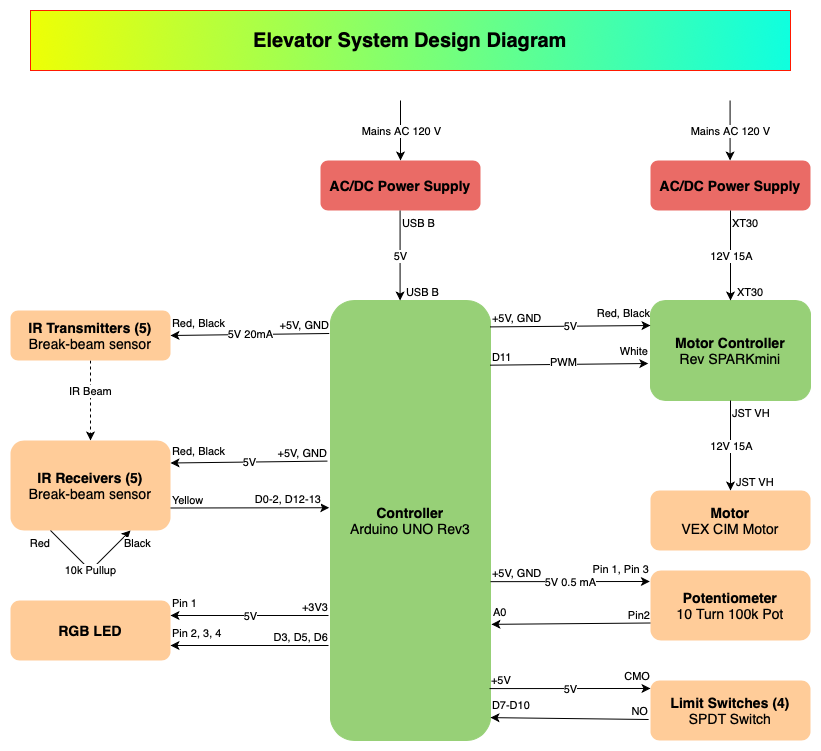

The diagram above was exported from draw.io. Its source (the exported page's mxGraphModel, read from the mxfile embedded in the PNG):
<mxGraphModel dx="1306" dy="842" grid="1" gridSize="10" guides="1" tooltips="1" connect="1" arrows="1" fold="1" page="1" pageScale="1" pageWidth="1100" pageHeight="850" math="0" shadow="0">
  <root>
    <mxCell id="0" />
    <mxCell id="1" parent="0" />
    <mxCell id="oXKii4iS5AP7uyWV6Tj--1" value="&lt;font style=&quot;font-size: 14px;&quot;&gt;&lt;b&gt;Controller&lt;/b&gt;&lt;/font&gt;&lt;div style=&quot;font-size: 14px;&quot;&gt;Arduino UNO Rev3&lt;/div&gt;" style="rounded=1;whiteSpace=wrap;html=1;fillColor=#97D077;strokeColor=#97D077;points=[[0,0,0,0,0],[0,0.25,0,0,0],[0,0.5,0,0,0],[0,0.75,0,0,0],[0,1,0,0,0],[0.25,0,0,0,0],[0.25,1,0,0,0],[0.5,0,0,0,0],[0.5,1,0,0,0],[0.75,0,0,0,0],[0.75,1,0,0,0],[1,0,0,0,0],[1,0.25,0,0,0],[1,0.5,0,0,0],[1,0.75,0,0,0],[1,1,0,0,0]];" parent="1" vertex="1">
      <mxGeometry x="470" y="330" width="160" height="440" as="geometry" />
    </mxCell>
    <mxCell id="oXKii4iS5AP7uyWV6Tj--2" value="&lt;font style=&quot;font-size: 14px;&quot;&gt;&lt;b&gt;Motor Controller&lt;/b&gt;&lt;/font&gt;&lt;div style=&quot;font-size: 14px;&quot;&gt;Rev SPARKmini&lt;/div&gt;" style="rounded=1;whiteSpace=wrap;html=1;fillColor=#97D077;strokeColor=#97D077;" parent="1" vertex="1">
      <mxGeometry x="790" y="330" width="160" height="100" as="geometry" />
    </mxCell>
    <mxCell id="oXKii4iS5AP7uyWV6Tj--6" value="" style="endArrow=classic;html=1;rounded=0;exitX=0.997;exitY=0.06;exitDx=0;exitDy=0;entryX=0;entryY=0.25;entryDx=0;entryDy=0;exitPerimeter=0;" parent="1" source="oXKii4iS5AP7uyWV6Tj--1" target="oXKii4iS5AP7uyWV6Tj--2" edge="1">
      <mxGeometry relative="1" as="geometry">
        <mxPoint x="520" y="440" as="sourcePoint" />
        <mxPoint x="680" y="440" as="targetPoint" />
      </mxGeometry>
    </mxCell>
    <mxCell id="oXKii4iS5AP7uyWV6Tj--7" value="5V" style="edgeLabel;resizable=0;html=1;;align=center;verticalAlign=middle;" parent="oXKii4iS5AP7uyWV6Tj--6" connectable="0" vertex="1">
      <mxGeometry relative="1" as="geometry" />
    </mxCell>
    <mxCell id="oXKii4iS5AP7uyWV6Tj--8" value="+5V, GND" style="edgeLabel;resizable=0;html=1;;align=left;verticalAlign=bottom;" parent="oXKii4iS5AP7uyWV6Tj--6" connectable="0" vertex="1">
      <mxGeometry x="-1" relative="1" as="geometry" />
    </mxCell>
    <mxCell id="oXKii4iS5AP7uyWV6Tj--9" value="Red, Black" style="edgeLabel;resizable=0;html=1;;align=right;verticalAlign=bottom;" parent="oXKii4iS5AP7uyWV6Tj--6" connectable="0" vertex="1">
      <mxGeometry x="1" relative="1" as="geometry">
        <mxPoint y="-4" as="offset" />
      </mxGeometry>
    </mxCell>
    <mxCell id="oXKii4iS5AP7uyWV6Tj--18" value="" style="endArrow=classic;html=1;rounded=0;exitX=0.997;exitY=0.147;exitDx=0;exitDy=0;entryX=-0.014;entryY=0.63;entryDx=0;entryDy=0;exitPerimeter=0;entryPerimeter=0;" parent="1" source="oXKii4iS5AP7uyWV6Tj--1" target="oXKii4iS5AP7uyWV6Tj--2" edge="1">
      <mxGeometry relative="1" as="geometry">
        <mxPoint x="610" y="440" as="sourcePoint" />
        <mxPoint x="780" y="440" as="targetPoint" />
      </mxGeometry>
    </mxCell>
    <mxCell id="oXKii4iS5AP7uyWV6Tj--19" value="D11" style="edgeLabel;resizable=0;html=1;;align=left;verticalAlign=bottom;" parent="oXKii4iS5AP7uyWV6Tj--18" connectable="0" vertex="1">
      <mxGeometry x="-1" relative="1" as="geometry" />
    </mxCell>
    <mxCell id="oXKii4iS5AP7uyWV6Tj--20" value="White" style="edgeLabel;resizable=0;html=1;;align=right;verticalAlign=bottom;" parent="oXKii4iS5AP7uyWV6Tj--18" connectable="0" vertex="1">
      <mxGeometry x="1" relative="1" as="geometry">
        <mxPoint y="-4" as="offset" />
      </mxGeometry>
    </mxCell>
    <mxCell id="oXKii4iS5AP7uyWV6Tj--21" value="PWM" style="edgeLabel;html=1;align=center;verticalAlign=middle;resizable=0;points=[];" parent="oXKii4iS5AP7uyWV6Tj--18" connectable="0" vertex="1">
      <mxGeometry x="0.0673" y="2" relative="1" as="geometry">
        <mxPoint x="-11" as="offset" />
      </mxGeometry>
    </mxCell>
    <mxCell id="oXKii4iS5AP7uyWV6Tj--23" value="&lt;b style=&quot;font-size: 14px;&quot;&gt;AC/DC Power Supply&lt;/b&gt;" style="rounded=1;whiteSpace=wrap;html=1;fillColor=#EA6B66;strokeColor=none;" parent="1" vertex="1">
      <mxGeometry x="790" y="190" width="160" height="50" as="geometry" />
    </mxCell>
    <mxCell id="oXKii4iS5AP7uyWV6Tj--24" value="" style="endArrow=classic;html=1;rounded=0;exitX=0.5;exitY=1;exitDx=0;exitDy=0;entryX=0.5;entryY=0;entryDx=0;entryDy=0;" parent="1" source="oXKii4iS5AP7uyWV6Tj--23" target="oXKii4iS5AP7uyWV6Tj--2" edge="1">
      <mxGeometry relative="1" as="geometry">
        <mxPoint x="630" y="365" as="sourcePoint" />
        <mxPoint x="800" y="365" as="targetPoint" />
      </mxGeometry>
    </mxCell>
    <mxCell id="oXKii4iS5AP7uyWV6Tj--25" value="12V 15A" style="edgeLabel;resizable=0;html=1;;align=center;verticalAlign=middle;" parent="oXKii4iS5AP7uyWV6Tj--24" connectable="0" vertex="1">
      <mxGeometry relative="1" as="geometry" />
    </mxCell>
    <mxCell id="oXKii4iS5AP7uyWV6Tj--26" value="XT30" style="edgeLabel;resizable=0;html=1;;align=left;verticalAlign=top;" parent="oXKii4iS5AP7uyWV6Tj--24" connectable="0" vertex="1">
      <mxGeometry x="-1" relative="1" as="geometry" />
    </mxCell>
    <mxCell id="oXKii4iS5AP7uyWV6Tj--27" value="XT30" style="edgeLabel;resizable=0;html=1;;align=left;verticalAlign=bottom;" parent="oXKii4iS5AP7uyWV6Tj--24" connectable="0" vertex="1">
      <mxGeometry x="1" relative="1" as="geometry">
        <mxPoint x="5" as="offset" />
      </mxGeometry>
    </mxCell>
    <mxCell id="oXKii4iS5AP7uyWV6Tj--28" value="&lt;font style=&quot;font-size: 14px;&quot;&gt;&lt;b&gt;Motor&lt;/b&gt;&lt;/font&gt;&lt;div style=&quot;font-size: 14px;&quot;&gt;VEX CIM Motor&lt;/div&gt;" style="rounded=1;whiteSpace=wrap;html=1;fillColor=#ffcc99;strokeColor=none;" parent="1" vertex="1">
      <mxGeometry x="790" y="520" width="160" height="60" as="geometry" />
    </mxCell>
    <mxCell id="oXKii4iS5AP7uyWV6Tj--29" value="" style="endArrow=classic;html=1;rounded=0;exitX=0.5;exitY=1;exitDx=0;exitDy=0;" parent="1" source="oXKii4iS5AP7uyWV6Tj--2" target="oXKii4iS5AP7uyWV6Tj--28" edge="1">
      <mxGeometry relative="1" as="geometry">
        <mxPoint x="860" y="430" as="sourcePoint" />
        <mxPoint x="860" y="500" as="targetPoint" />
      </mxGeometry>
    </mxCell>
    <mxCell id="oXKii4iS5AP7uyWV6Tj--30" value="12V 15A" style="edgeLabel;resizable=0;html=1;;align=center;verticalAlign=middle;" parent="oXKii4iS5AP7uyWV6Tj--29" connectable="0" vertex="1">
      <mxGeometry relative="1" as="geometry" />
    </mxCell>
    <mxCell id="oXKii4iS5AP7uyWV6Tj--31" value="JST VH" style="edgeLabel;resizable=0;html=1;;align=left;verticalAlign=top;" parent="oXKii4iS5AP7uyWV6Tj--29" connectable="0" vertex="1">
      <mxGeometry x="-1" relative="1" as="geometry" />
    </mxCell>
    <mxCell id="oXKii4iS5AP7uyWV6Tj--32" value="JST VH" style="edgeLabel;resizable=0;html=1;;align=left;verticalAlign=bottom;" parent="oXKii4iS5AP7uyWV6Tj--29" connectable="0" vertex="1">
      <mxGeometry x="1" relative="1" as="geometry">
        <mxPoint x="4" as="offset" />
      </mxGeometry>
    </mxCell>
    <mxCell id="oXKii4iS5AP7uyWV6Tj--33" value="&lt;b style=&quot;font-size: 14px;&quot;&gt;AC/DC Power Supply&lt;/b&gt;" style="rounded=1;whiteSpace=wrap;html=1;fillColor=#EA6B66;strokeColor=none;" parent="1" vertex="1">
      <mxGeometry x="460" y="190" width="160" height="50" as="geometry" />
    </mxCell>
    <mxCell id="oXKii4iS5AP7uyWV6Tj--35" value="" style="endArrow=classic;html=1;rounded=0;exitX=0.5;exitY=1;exitDx=0;exitDy=0;entryX=0.5;entryY=0;entryDx=0;entryDy=0;" parent="1" edge="1">
      <mxGeometry relative="1" as="geometry">
        <mxPoint x="539.5799999999999" y="240" as="sourcePoint" />
        <mxPoint x="539.5799999999999" y="330" as="targetPoint" />
      </mxGeometry>
    </mxCell>
    <mxCell id="oXKii4iS5AP7uyWV6Tj--36" value="5V" style="edgeLabel;resizable=0;html=1;;align=center;verticalAlign=middle;" parent="oXKii4iS5AP7uyWV6Tj--35" connectable="0" vertex="1">
      <mxGeometry relative="1" as="geometry" />
    </mxCell>
    <mxCell id="oXKii4iS5AP7uyWV6Tj--37" value="USB B" style="edgeLabel;resizable=0;html=1;;align=left;verticalAlign=top;" parent="oXKii4iS5AP7uyWV6Tj--35" connectable="0" vertex="1">
      <mxGeometry x="-1" relative="1" as="geometry" />
    </mxCell>
    <mxCell id="oXKii4iS5AP7uyWV6Tj--38" value="USB B" style="edgeLabel;resizable=0;html=1;;align=left;verticalAlign=bottom;" parent="oXKii4iS5AP7uyWV6Tj--35" connectable="0" vertex="1">
      <mxGeometry x="1" relative="1" as="geometry">
        <mxPoint x="4" as="offset" />
      </mxGeometry>
    </mxCell>
    <mxCell id="oXKii4iS5AP7uyWV6Tj--40" value="" style="endArrow=classic;html=1;rounded=0;entryX=0.5;entryY=0;entryDx=0;entryDy=0;" parent="1" target="oXKii4iS5AP7uyWV6Tj--33" edge="1">
      <mxGeometry relative="1" as="geometry">
        <mxPoint x="540" y="130" as="sourcePoint" />
        <mxPoint x="640" y="360" as="targetPoint" />
      </mxGeometry>
    </mxCell>
    <mxCell id="oXKii4iS5AP7uyWV6Tj--41" value="Mains AC 120 V" style="edgeLabel;resizable=0;html=1;;align=center;verticalAlign=middle;" parent="oXKii4iS5AP7uyWV6Tj--40" connectable="0" vertex="1">
      <mxGeometry relative="1" as="geometry" />
    </mxCell>
    <mxCell id="oXKii4iS5AP7uyWV6Tj--43" value="" style="endArrow=classic;html=1;rounded=0;entryX=0.5;entryY=0;entryDx=0;entryDy=0;" parent="1" edge="1">
      <mxGeometry relative="1" as="geometry">
        <mxPoint x="869.5799999999999" y="130" as="sourcePoint" />
        <mxPoint x="869.5799999999999" y="190" as="targetPoint" />
      </mxGeometry>
    </mxCell>
    <mxCell id="oXKii4iS5AP7uyWV6Tj--44" value="Mains AC 120 V" style="edgeLabel;resizable=0;html=1;;align=center;verticalAlign=middle;" parent="oXKii4iS5AP7uyWV6Tj--43" connectable="0" vertex="1">
      <mxGeometry relative="1" as="geometry" />
    </mxCell>
    <mxCell id="oXKii4iS5AP7uyWV6Tj--58" style="edgeStyle=orthogonalEdgeStyle;rounded=0;orthogonalLoop=1;jettySize=auto;html=1;exitX=0.5;exitY=1;exitDx=0;exitDy=0;entryX=0.5;entryY=0;entryDx=0;entryDy=0;dashed=1;" parent="1" source="oXKii4iS5AP7uyWV6Tj--45" target="oXKii4iS5AP7uyWV6Tj--56" edge="1">
      <mxGeometry relative="1" as="geometry" />
    </mxCell>
    <mxCell id="oXKii4iS5AP7uyWV6Tj--59" value="IR Beam" style="edgeLabel;html=1;align=center;verticalAlign=middle;resizable=0;points=[];" parent="oXKii4iS5AP7uyWV6Tj--58" connectable="0" vertex="1">
      <mxGeometry x="-0.2583" y="-1" relative="1" as="geometry">
        <mxPoint as="offset" />
      </mxGeometry>
    </mxCell>
    <mxCell id="oXKii4iS5AP7uyWV6Tj--45" value="&lt;font style=&quot;font-size: 14px;&quot;&gt;&lt;b&gt;IR Transmitters (5)&lt;/b&gt;&lt;/font&gt;&lt;div&gt;&lt;span style=&quot;font-size: 14px;&quot;&gt;Break-beam sensor&lt;/span&gt;&lt;/div&gt;" style="rounded=1;whiteSpace=wrap;html=1;fillColor=#ffcc99;strokeColor=none;" parent="1" vertex="1">
      <mxGeometry x="150" y="340" width="160" height="50" as="geometry" />
    </mxCell>
    <mxCell id="oXKii4iS5AP7uyWV6Tj--46" value="" style="endArrow=classic;html=1;rounded=0;entryX=1;entryY=0.5;entryDx=0;entryDy=0;exitX=-0.008;exitY=0.075;exitDx=0;exitDy=0;exitPerimeter=0;" parent="1" source="oXKii4iS5AP7uyWV6Tj--1" target="oXKii4iS5AP7uyWV6Tj--45" edge="1">
      <mxGeometry relative="1" as="geometry">
        <mxPoint x="450" y="353" as="sourcePoint" />
        <mxPoint x="320" y="330" as="targetPoint" />
      </mxGeometry>
    </mxCell>
    <mxCell id="oXKii4iS5AP7uyWV6Tj--47" value="5V 20mA" style="edgeLabel;resizable=0;html=1;;align=center;verticalAlign=middle;" parent="oXKii4iS5AP7uyWV6Tj--46" connectable="0" vertex="1">
      <mxGeometry relative="1" as="geometry" />
    </mxCell>
    <mxCell id="oXKii4iS5AP7uyWV6Tj--48" value="+5V, GND" style="edgeLabel;resizable=0;html=1;;align=right;verticalAlign=bottom;" parent="oXKii4iS5AP7uyWV6Tj--46" connectable="0" vertex="1">
      <mxGeometry x="-1" relative="1" as="geometry" />
    </mxCell>
    <mxCell id="oXKii4iS5AP7uyWV6Tj--49" value="Red, Black" style="edgeLabel;resizable=0;html=1;;align=left;verticalAlign=bottom;" parent="oXKii4iS5AP7uyWV6Tj--46" connectable="0" vertex="1">
      <mxGeometry x="1" relative="1" as="geometry">
        <mxPoint y="-4" as="offset" />
      </mxGeometry>
    </mxCell>
    <mxCell id="oXKii4iS5AP7uyWV6Tj--56" value="&lt;font style=&quot;font-size: 14px;&quot;&gt;&lt;b&gt;IR Receivers (5)&lt;/b&gt;&lt;/font&gt;&lt;div&gt;&lt;span style=&quot;font-size: 14px;&quot;&gt;Break-beam sensor&lt;/span&gt;&lt;/div&gt;" style="rounded=1;whiteSpace=wrap;html=1;fillColor=#ffcc99;strokeColor=none;" parent="1" vertex="1">
      <mxGeometry x="150" y="470" width="160" height="90" as="geometry" />
    </mxCell>
    <mxCell id="oXKii4iS5AP7uyWV6Tj--60" value="" style="endArrow=classic;html=1;rounded=0;entryX=1;entryY=0.25;entryDx=0;entryDy=0;exitX=-0.019;exitY=0.365;exitDx=0;exitDy=0;exitPerimeter=0;" parent="1" source="oXKii4iS5AP7uyWV6Tj--1" target="oXKii4iS5AP7uyWV6Tj--56" edge="1">
      <mxGeometry relative="1" as="geometry">
        <mxPoint x="459" y="490" as="sourcePoint" />
        <mxPoint x="320" y="482.58000000000004" as="targetPoint" />
      </mxGeometry>
    </mxCell>
    <mxCell id="oXKii4iS5AP7uyWV6Tj--61" value="5V" style="edgeLabel;resizable=0;html=1;;align=center;verticalAlign=middle;" parent="oXKii4iS5AP7uyWV6Tj--60" connectable="0" vertex="1">
      <mxGeometry relative="1" as="geometry" />
    </mxCell>
    <mxCell id="oXKii4iS5AP7uyWV6Tj--62" value="+5V, GND" style="edgeLabel;resizable=0;html=1;;align=right;verticalAlign=bottom;" parent="oXKii4iS5AP7uyWV6Tj--60" connectable="0" vertex="1">
      <mxGeometry x="-1" relative="1" as="geometry" />
    </mxCell>
    <mxCell id="oXKii4iS5AP7uyWV6Tj--63" value="Red, Black" style="edgeLabel;resizable=0;html=1;;align=left;verticalAlign=bottom;" parent="oXKii4iS5AP7uyWV6Tj--60" connectable="0" vertex="1">
      <mxGeometry x="1" relative="1" as="geometry">
        <mxPoint y="-4" as="offset" />
      </mxGeometry>
    </mxCell>
    <mxCell id="oXKii4iS5AP7uyWV6Tj--74" value="" style="endArrow=classic;html=1;rounded=0;entryX=-0.008;entryY=0.471;entryDx=0;entryDy=0;entryPerimeter=0;exitX=1;exitY=0.75;exitDx=0;exitDy=0;" parent="1" source="oXKii4iS5AP7uyWV6Tj--56" target="oXKii4iS5AP7uyWV6Tj--1" edge="1">
      <mxGeometry relative="1" as="geometry">
        <mxPoint x="320" y="530" as="sourcePoint" />
        <mxPoint x="520" y="390" as="targetPoint" />
      </mxGeometry>
    </mxCell>
    <mxCell id="oXKii4iS5AP7uyWV6Tj--76" value="Yellow" style="edgeLabel;resizable=0;html=1;;align=left;verticalAlign=bottom;" parent="oXKii4iS5AP7uyWV6Tj--74" connectable="0" vertex="1">
      <mxGeometry x="-1" relative="1" as="geometry" />
    </mxCell>
    <mxCell id="oXKii4iS5AP7uyWV6Tj--77" value="D0-2, D12-13" style="edgeLabel;resizable=0;html=1;;align=right;verticalAlign=bottom;" parent="oXKii4iS5AP7uyWV6Tj--74" connectable="0" vertex="1">
      <mxGeometry x="1" relative="1" as="geometry">
        <mxPoint x="-8" as="offset" />
      </mxGeometry>
    </mxCell>
    <mxCell id="oXKii4iS5AP7uyWV6Tj--78" value="&lt;span style=&quot;font-size: 14px;&quot;&gt;&lt;b&gt;Potentiometer&lt;/b&gt;&lt;/span&gt;&lt;br&gt;&lt;div&gt;&lt;span style=&quot;font-size: 14px;&quot;&gt;10 Turn 100k Pot&lt;/span&gt;&lt;/div&gt;" style="rounded=1;whiteSpace=wrap;html=1;fillColor=#ffcc99;strokeColor=none;" parent="1" vertex="1">
      <mxGeometry x="790" y="600" width="160" height="70" as="geometry" />
    </mxCell>
    <mxCell id="oXKii4iS5AP7uyWV6Tj--79" value="" style="endArrow=classic;html=1;rounded=0;exitX=1;exitY=0.639;exitDx=0;exitDy=0;exitPerimeter=0;entryX=-0.004;entryY=0.157;entryDx=0;entryDy=0;entryPerimeter=0;" parent="1" source="oXKii4iS5AP7uyWV6Tj--1" target="oXKii4iS5AP7uyWV6Tj--78" edge="1">
      <mxGeometry relative="1" as="geometry">
        <mxPoint x="650" y="642" as="sourcePoint" />
        <mxPoint x="760" y="642" as="targetPoint" />
      </mxGeometry>
    </mxCell>
    <mxCell id="oXKii4iS5AP7uyWV6Tj--80" value="5V 0.5 mA" style="edgeLabel;resizable=0;html=1;;align=center;verticalAlign=middle;" parent="oXKii4iS5AP7uyWV6Tj--79" connectable="0" vertex="1">
      <mxGeometry relative="1" as="geometry" />
    </mxCell>
    <mxCell id="oXKii4iS5AP7uyWV6Tj--81" value="+5V, GND" style="edgeLabel;resizable=0;html=1;;align=left;verticalAlign=bottom;" parent="oXKii4iS5AP7uyWV6Tj--79" connectable="0" vertex="1">
      <mxGeometry x="-1" relative="1" as="geometry" />
    </mxCell>
    <mxCell id="oXKii4iS5AP7uyWV6Tj--82" value="Pin 1, Pin 3" style="edgeLabel;resizable=0;html=1;;align=right;verticalAlign=bottom;" parent="oXKii4iS5AP7uyWV6Tj--79" connectable="0" vertex="1">
      <mxGeometry x="1" relative="1" as="geometry">
        <mxPoint y="-4" as="offset" />
      </mxGeometry>
    </mxCell>
    <mxCell id="oXKii4iS5AP7uyWV6Tj--86" value="" style="endArrow=classic;html=1;rounded=0;exitX=0;exitY=0.75;exitDx=0;exitDy=0;entryX=1.006;entryY=0.736;entryDx=0;entryDy=0;entryPerimeter=0;" parent="1" source="oXKii4iS5AP7uyWV6Tj--78" target="oXKii4iS5AP7uyWV6Tj--1" edge="1">
      <mxGeometry relative="1" as="geometry">
        <mxPoint x="790" y="690" as="sourcePoint" />
        <mxPoint x="629" y="683" as="targetPoint" />
      </mxGeometry>
    </mxCell>
    <mxCell id="oXKii4iS5AP7uyWV6Tj--87" value="Pin2" style="edgeLabel;resizable=0;html=1;;align=right;verticalAlign=bottom;" parent="oXKii4iS5AP7uyWV6Tj--86" connectable="0" vertex="1">
      <mxGeometry x="-1" relative="1" as="geometry" />
    </mxCell>
    <mxCell id="oXKii4iS5AP7uyWV6Tj--88" value="A0" style="edgeLabel;resizable=0;html=1;;align=left;verticalAlign=bottom;" parent="oXKii4iS5AP7uyWV6Tj--86" connectable="0" vertex="1">
      <mxGeometry x="1" relative="1" as="geometry">
        <mxPoint y="-4" as="offset" />
      </mxGeometry>
    </mxCell>
    <mxCell id="oXKii4iS5AP7uyWV6Tj--91" value="&lt;font style=&quot;font-size: 14px;&quot;&gt;&lt;b&gt;Limit Switches (4)&lt;/b&gt;&lt;/font&gt;&lt;div&gt;&lt;span style=&quot;font-size: 14px;&quot;&gt;SPDT Switch&lt;/span&gt;&lt;/div&gt;" style="rounded=1;whiteSpace=wrap;html=1;fillColor=#ffcc99;strokeColor=none;" parent="1" vertex="1">
      <mxGeometry x="790" y="710" width="160" height="60" as="geometry" />
    </mxCell>
    <mxCell id="oXKii4iS5AP7uyWV6Tj--92" value="" style="endArrow=classic;html=1;rounded=0;exitX=0.994;exitY=0.882;exitDx=0;exitDy=0;exitPerimeter=0;entryX=0;entryY=0.133;entryDx=0;entryDy=0;entryPerimeter=0;" parent="1" source="oXKii4iS5AP7uyWV6Tj--1" target="oXKii4iS5AP7uyWV6Tj--91" edge="1">
      <mxGeometry relative="1" as="geometry">
        <mxPoint x="470" y="640" as="sourcePoint" />
        <mxPoint x="760" y="720" as="targetPoint" />
      </mxGeometry>
    </mxCell>
    <mxCell id="oXKii4iS5AP7uyWV6Tj--93" value="5V" style="edgeLabel;resizable=0;html=1;;align=center;verticalAlign=middle;" parent="oXKii4iS5AP7uyWV6Tj--92" connectable="0" vertex="1">
      <mxGeometry relative="1" as="geometry" />
    </mxCell>
    <mxCell id="oXKii4iS5AP7uyWV6Tj--94" value="+5V" style="edgeLabel;resizable=0;html=1;;align=left;verticalAlign=bottom;" parent="oXKii4iS5AP7uyWV6Tj--92" connectable="0" vertex="1">
      <mxGeometry x="-1" relative="1" as="geometry" />
    </mxCell>
    <mxCell id="oXKii4iS5AP7uyWV6Tj--95" value="CMO" style="edgeLabel;resizable=0;html=1;;align=right;verticalAlign=bottom;" parent="oXKii4iS5AP7uyWV6Tj--92" connectable="0" vertex="1">
      <mxGeometry x="1" relative="1" as="geometry">
        <mxPoint y="-4" as="offset" />
      </mxGeometry>
    </mxCell>
    <mxCell id="oXKii4iS5AP7uyWV6Tj--100" value="" style="endArrow=classic;html=1;rounded=0;fontStyle=0;entryX=1;entryY=0.948;entryDx=0;entryDy=0;entryPerimeter=0;exitX=-0.012;exitY=0.65;exitDx=0;exitDy=0;exitPerimeter=0;" parent="1" source="oXKii4iS5AP7uyWV6Tj--91" target="oXKii4iS5AP7uyWV6Tj--1" edge="1">
      <mxGeometry relative="1" as="geometry">
        <mxPoint x="770" y="750" as="sourcePoint" />
        <mxPoint x="465" y="685" as="targetPoint" />
      </mxGeometry>
    </mxCell>
    <mxCell id="oXKii4iS5AP7uyWV6Tj--101" value="NO" style="edgeLabel;resizable=0;html=1;;align=right;verticalAlign=bottom;" parent="oXKii4iS5AP7uyWV6Tj--100" connectable="0" vertex="1">
      <mxGeometry x="-1" relative="1" as="geometry" />
    </mxCell>
    <mxCell id="oXKii4iS5AP7uyWV6Tj--102" value="D7-D10" style="edgeLabel;resizable=0;html=1;;align=left;verticalAlign=bottom;" parent="oXKii4iS5AP7uyWV6Tj--100" connectable="0" vertex="1">
      <mxGeometry x="1" relative="1" as="geometry">
        <mxPoint y="-4" as="offset" />
      </mxGeometry>
    </mxCell>
    <mxCell id="oXKii4iS5AP7uyWV6Tj--103" value="&lt;font size=&quot;1&quot;&gt;&lt;b style=&quot;font-size: 20px;&quot;&gt;Elevator System Design Diagram&lt;/b&gt;&lt;/font&gt;" style="rounded=0;whiteSpace=wrap;html=1;gradientColor=#0FFFDF;gradientDirection=east;fillColor=#EEFF05;strokeColor=#FF1900;" parent="1" vertex="1">
      <mxGeometry x="170" y="40" width="760" height="60" as="geometry" />
    </mxCell>
    <mxCell id="oXKii4iS5AP7uyWV6Tj--105" value="10k Pullup" style="endArrow=classic;html=1;rounded=0;exitX=0.25;exitY=1;exitDx=0;exitDy=0;entryX=0.75;entryY=1;entryDx=0;entryDy=0;elbow=vertical;" parent="1" source="oXKii4iS5AP7uyWV6Tj--56" target="oXKii4iS5AP7uyWV6Tj--56" edge="1">
      <mxGeometry relative="1" as="geometry">
        <mxPoint x="320" y="548" as="sourcePoint" />
        <mxPoint x="260" y="580" as="targetPoint" />
        <Array as="points">
          <mxPoint x="230" y="600" />
        </Array>
      </mxGeometry>
    </mxCell>
    <mxCell id="oXKii4iS5AP7uyWV6Tj--106" value="Red" style="edgeLabel;resizable=0;html=1;;align=right;verticalAlign=top;" parent="oXKii4iS5AP7uyWV6Tj--105" connectable="0" vertex="1">
      <mxGeometry x="-1" relative="1" as="geometry" />
    </mxCell>
    <mxCell id="oXKii4iS5AP7uyWV6Tj--107" value="Black" style="edgeLabel;resizable=0;html=1;;align=left;verticalAlign=top;" parent="oXKii4iS5AP7uyWV6Tj--105" connectable="0" vertex="1">
      <mxGeometry x="1" relative="1" as="geometry">
        <mxPoint x="-8" as="offset" />
      </mxGeometry>
    </mxCell>
    <mxCell id="h91J30uOu2RJFTa76T-r-22" value="&lt;font style=&quot;font-size: 14px;&quot;&gt;&lt;b&gt;RGB LED&lt;/b&gt;&lt;/font&gt;" style="rounded=1;whiteSpace=wrap;html=1;fillColor=#ffcc99;strokeColor=none;" parent="1" vertex="1">
      <mxGeometry x="150" y="630" width="160" height="60" as="geometry" />
    </mxCell>
    <mxCell id="h91J30uOu2RJFTa76T-r-23" value="" style="endArrow=classic;html=1;rounded=0;entryX=1;entryY=0.25;entryDx=0;entryDy=0;" parent="1" target="h91J30uOu2RJFTa76T-r-22" edge="1">
      <mxGeometry relative="1" as="geometry">
        <mxPoint x="468" y="645" as="sourcePoint" />
        <mxPoint x="320" y="672" as="targetPoint" />
      </mxGeometry>
    </mxCell>
    <mxCell id="h91J30uOu2RJFTa76T-r-24" value="5V" style="edgeLabel;resizable=0;html=1;;align=center;verticalAlign=middle;" parent="h91J30uOu2RJFTa76T-r-23" connectable="0" vertex="1">
      <mxGeometry relative="1" as="geometry" />
    </mxCell>
    <mxCell id="h91J30uOu2RJFTa76T-r-25" value="+3V3" style="edgeLabel;resizable=0;html=1;;align=right;verticalAlign=bottom;" parent="h91J30uOu2RJFTa76T-r-23" connectable="0" vertex="1">
      <mxGeometry x="-1" relative="1" as="geometry" />
    </mxCell>
    <mxCell id="h91J30uOu2RJFTa76T-r-26" value="Pin 1" style="edgeLabel;resizable=0;html=1;;align=left;verticalAlign=bottom;" parent="h91J30uOu2RJFTa76T-r-23" connectable="0" vertex="1">
      <mxGeometry x="1" relative="1" as="geometry">
        <mxPoint y="-4" as="offset" />
      </mxGeometry>
    </mxCell>
    <mxCell id="h91J30uOu2RJFTa76T-r-27" value="" style="endArrow=classic;html=1;rounded=0;entryX=1;entryY=0.75;entryDx=0;entryDy=0;" parent="1" target="h91J30uOu2RJFTa76T-r-22" edge="1">
      <mxGeometry relative="1" as="geometry">
        <mxPoint x="468" y="675" as="sourcePoint" />
        <mxPoint x="310" y="701" as="targetPoint" />
      </mxGeometry>
    </mxCell>
    <mxCell id="h91J30uOu2RJFTa76T-r-29" value="D3, D5, D6" style="edgeLabel;resizable=0;html=1;;align=right;verticalAlign=bottom;" parent="h91J30uOu2RJFTa76T-r-27" connectable="0" vertex="1">
      <mxGeometry x="-1" relative="1" as="geometry" />
    </mxCell>
    <mxCell id="h91J30uOu2RJFTa76T-r-30" value="Pin 2, 3, 4" style="edgeLabel;resizable=0;html=1;;align=left;verticalAlign=bottom;" parent="h91J30uOu2RJFTa76T-r-27" connectable="0" vertex="1">
      <mxGeometry x="1" relative="1" as="geometry">
        <mxPoint y="-4" as="offset" />
      </mxGeometry>
    </mxCell>
  </root>
</mxGraphModel>